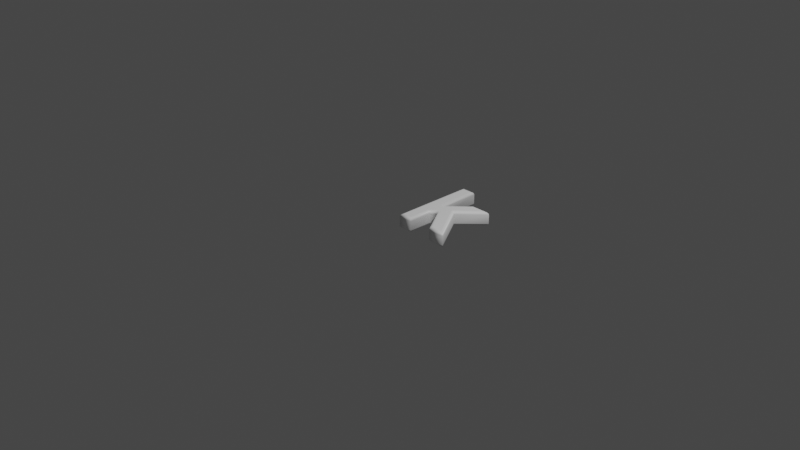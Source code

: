# Source: 107.blend  (saved by Blender 2.83.19; exported with 4.5.12 LTS)
import bpy
from mathutils import Matrix  # noqa: F401  (used for matrix-valued properties, if any)

bpy.ops.wm.read_factory_settings(use_empty=True)
scene = bpy.context.scene
scene.name = 'Scene'

# ---- collections
col_collection = bpy.data.collections.new('Collection'); scene.collection.children.link(col_collection)

# ---- materials (node trees are filled in below, after node groups)
mat_material = bpy.data.materials.new('Material')
mat_material.alpha_threshold = 0.0
mat_material.use_transparent_shadow = False
mat_material.line_color = (0.0, 0.0, 0.0, 1.0)

# ---- material node trees
mat_material.use_nodes = True; mat_material.node_tree.nodes.clear()
_N = mat_material.node_tree.nodes; _L = mat_material.node_tree.links
n0 = _N.new('ShaderNodeOutputMaterial'); n0.name = 'Material Output'; n0.location = (300, 300)
n1 = _N.new('ShaderNodeBsdfPrincipled'); n1.name = 'Principled BSDF'; n1.location = (10, 300)
n1.distribution = 'GGX'
n1.subsurface_method = 'BURLEY'
n1.inputs[0].default_value = (1.0, 1.0, 1.0, 1.0)
n1.inputs[2].default_value = 0.4
n1.inputs[3].default_value = 1.45
n1.inputs[27].default_value = (0.0, 0.0, 0.0, 1.0)
n1.inputs[28].default_value = 1.0
_L.new(n1.outputs[0], n0.inputs[0])
n0.is_active_output = True

# ---- world
world_world = bpy.data.worlds.new('World'); scene.world = world_world
world_world.use_nodes = True; world_world.node_tree.nodes.clear()
_N = world_world.node_tree.nodes; _L = world_world.node_tree.links
n0 = _N.new('ShaderNodeOutputWorld'); n0.name = 'World Output'; n0.location = (300, 300)
n1 = _N.new('ShaderNodeBackground'); n1.name = 'Background'; n1.location = (10, 300)
n1.inputs[0].default_value = (0.05088, 0.05088, 0.05088, 1.0)
_L.new(n1.outputs[0], n0.inputs[0])
n0.is_active_output = True
world_world.color = (0.05088, 0.05088, 0.05088)
world_world.use_sun_shadow = False
world_world.sun_shadow_jitter_overblur = 0.0

# ---- cameras
cam_camera = bpy.data.cameras.new('Camera')
cam_camera.clip_end = 100.0
cam_camera.ortho_scale = 7.314

# ---- lights
light_light = bpy.data.lights.new('Light', 'POINT')
light_light.transmission_factor = 0.0
light_light.energy = 1000.0
light_light.shadow_soft_size = 0.1
light_light.shadow_maximum_resolution = 0.006
light_light.use_absolute_resolution = True

# ---- meshes
me_107 = bpy.data.meshes.new('107')
me_107.from_pydata([(0.07109, 0.8637, 0.08), (0.1694, 0.8637, 0.08), (0.1694, 0.3578, 0.08), (0.4325, 0.6209, 0.08), (0.5592, 0.6209, 0.08), (0.3436, 0.4064, 0.08), (0.5972, 1.311e-09, 0.08), (0.4751, 1.311e-09, 0.08), (0.2654, 0.3365, 0.08), (0.1694, 0.2417, 0.08), (0.1694, 1.311e-09, 0.08), (0.07109, 1.311e-09, 0.08), (0.07109, 0.8637, -0.08), (0.1694, 0.8637, -0.08), (0.1694, 0.3578, -0.08), (0.4325, 0.6209, -0.08), (0.5592, 0.6209, -0.08), (0.3436, 0.4064, -0.08), (0.5972, -3.577e-10, -0.08), (0.4751, -3.577e-10, -0.08), (0.2654, 0.3365, -0.08), (0.1694, 0.2417, -0.08), (0.1694, -3.577e-10, -0.08), (0.07109, -3.577e-10, -0.08), (0.07109, 0.8637, -0.08), (0.05961, 0.8752, -0.07772), (0.04988, 0.885, -0.07121), (0.04337, 0.8915, -0.06148), (0.04109, 0.8937, -0.05), (0.04109, 0.8937, 0.05), (0.04337, 0.8915, 0.06148), (0.04988, 0.885, 0.07121), (0.05961, 0.8752, 0.07772), (0.07109, 0.8637, 0.08), (0.1694, 0.8637, -0.08), (0.1809, 0.8752, -0.07772), (0.1906, 0.885, -0.07121), (0.1971, 0.8915, -0.06148), (0.1994, 0.8937, -0.05), (0.1994, 0.8937, 0.05), (0.1971, 0.8915, 0.06148), (0.1906, 0.885, 0.07121), (0.1809, 0.8752, 0.07772), (0.1694, 0.8637, 0.08), (0.1694, 0.3578, -0.08), (0.1809, 0.3855, -0.07772), (0.1906, 0.409, -0.07121), (0.1971, 0.4247, -0.06148), (0.1994, 0.4302, -0.05), (0.1994, 0.4302, 0.05), (0.1971, 0.4247, 0.06148), (0.1906, 0.409, 0.07121), (0.1809, 0.3855, 0.07772), (0.1694, 0.3578, 0.08), (0.4325, 0.6209, -0.08), (0.4277, 0.6323, -0.07772), (0.4237, 0.6421, -0.07121), (0.421, 0.6486, -0.06148), (0.42, 0.6509, -0.05), (0.42, 0.6509, 0.05), (0.421, 0.6486, 0.06148), (0.4237, 0.6421, 0.07121), (0.4277, 0.6323, 0.07772), (0.4325, 0.6209, 0.08), (0.5592, 0.6209, -0.08), (0.5871, 0.6323, -0.07772), (0.6107, 0.6421, -0.07121), (0.6264, 0.6486, -0.06148), (0.632, 0.6509, -0.05), (0.632, 0.6509, 0.05), (0.6264, 0.6486, 0.06148), (0.6107, 0.6421, 0.07121), (0.5871, 0.6323, 0.07772), (0.5592, 0.6209, 0.08), (0.3436, 0.4064, -0.08), (0.3582, 0.4047, -0.07772), (0.3706, 0.4033, -0.07121), (0.3788, 0.4023, -0.06148), (0.3817, 0.402, -0.05), (0.3817, 0.402, 0.05), (0.3788, 0.4023, 0.06148), (0.3706, 0.4033, 0.07121), (0.3582, 0.4047, 0.07772), (0.3436, 0.4064, 0.08), (0.5972, -3.577e-10, -0.08), (0.6179, -0.01148, -0.07772), (0.6354, -0.02121, -0.07121), (0.6471, -0.02772, -0.06148), (0.6512, -0.03, -0.05), (0.6512, -0.03, 0.05), (0.6471, -0.02772, 0.06148), (0.6354, -0.02121, 0.07121), (0.6179, -0.01148, 0.07772), (0.5972, 1.311e-09, 0.08), (0.4751, -3.577e-10, -0.08), (0.4687, -0.01148, -0.07772), (0.4633, -0.02121, -0.07121), (0.4597, -0.02772, -0.06148), (0.4585, -0.03, -0.05), (0.4585, -0.03, 0.05), (0.4597, -0.02772, 0.06148), (0.4633, -0.02121, 0.07121), (0.4687, -0.01148, 0.07772), (0.4751, 1.311e-09, 0.08), (0.2654, 0.3365, -0.08), (0.2633, 0.3182, -0.07772), (0.2614, 0.3028, -0.07121), (0.2602, 0.2924, -0.06148), (0.2598, 0.2888, -0.05), (0.2598, 0.2888, 0.05), (0.2602, 0.2924, 0.06148), (0.2614, 0.3028, 0.07121), (0.2633, 0.3182, 0.07772), (0.2654, 0.3365, 0.08), (0.1694, 0.2417, -0.08), (0.1809, 0.2369, -0.07772), (0.1906, 0.2328, -0.07121), (0.1971, 0.2301, -0.06148), (0.1994, 0.2292, -0.05), (0.1994, 0.2292, 0.05), (0.1971, 0.2301, 0.06148), (0.1906, 0.2328, 0.07121), (0.1809, 0.2369, 0.07772), (0.1694, 0.2417, 0.08), (0.1694, -3.577e-10, -0.08), (0.1809, -0.01148, -0.07772), (0.1906, -0.02121, -0.07121), (0.1971, -0.02772, -0.06148), (0.1994, -0.03, -0.05), (0.1994, -0.03, 0.05), (0.1971, -0.02772, 0.06148), (0.1906, -0.02121, 0.07121), (0.1809, -0.01148, 0.07772), (0.1694, 1.311e-09, 0.08), (0.07109, -3.577e-10, -0.08), (0.05961, -0.01148, -0.07772), (0.04988, -0.02121, -0.07121), (0.04337, -0.02772, -0.06148), (0.04109, -0.03, -0.05), (0.04109, -0.03, 0.05), (0.04337, -0.02772, 0.06148), (0.04988, -0.02121, 0.07121), (0.05961, -0.01148, 0.07772), (0.07109, 1.311e-09, 0.08)], [], [(11, 1, 0), (11, 2, 1), (2, 4, 3), (2, 5, 4), (2, 8, 5), (8, 6, 5), (11, 9, 2), (9, 8, 2), (7, 6, 8), (11, 10, 9), (13, 23, 12), (14, 23, 13), (16, 14, 15), (17, 14, 16), (20, 14, 17), (18, 20, 17), (21, 23, 14), (20, 21, 14), (18, 19, 20), (22, 23, 21), (25, 35, 34, 24), (26, 36, 35, 25), (27, 37, 36, 26), (28, 38, 37, 27), (29, 39, 38, 28), (30, 40, 39, 29), (31, 41, 40, 30), (32, 42, 41, 31), (33, 43, 42, 32), (35, 45, 44, 34), (36, 46, 45, 35), (37, 47, 46, 36), (38, 48, 47, 37), (39, 49, 48, 38), (40, 50, 49, 39), (41, 51, 50, 40), (42, 52, 51, 41), (43, 53, 52, 42), (45, 55, 54, 44), (46, 56, 55, 45), (47, 57, 56, 46), (48, 58, 57, 47), (49, 59, 58, 48), (50, 60, 59, 49), (51, 61, 60, 50), (52, 62, 61, 51), (53, 63, 62, 52), (55, 65, 64, 54), (56, 66, 65, 55), (57, 67, 66, 56), (58, 68, 67, 57), (59, 69, 68, 58), (60, 70, 69, 59), (61, 71, 70, 60), (62, 72, 71, 61), (63, 73, 72, 62), (65, 75, 74, 64), (66, 76, 75, 65), (67, 77, 76, 66), (68, 78, 77, 67), (69, 79, 78, 68), (70, 80, 79, 69), (71, 81, 80, 70), (72, 82, 81, 71), (73, 83, 82, 72), (75, 85, 84, 74), (76, 86, 85, 75), (77, 87, 86, 76), (78, 88, 87, 77), (79, 89, 88, 78), (80, 90, 89, 79), (81, 91, 90, 80), (82, 92, 91, 81), (83, 93, 92, 82), (85, 95, 94, 84), (86, 96, 95, 85), (87, 97, 96, 86), (88, 98, 97, 87), (89, 99, 98, 88), (90, 100, 99, 89), (91, 101, 100, 90), (92, 102, 101, 91), (93, 103, 102, 92), (95, 105, 104, 94), (96, 106, 105, 95), (97, 107, 106, 96), (98, 108, 107, 97), (99, 109, 108, 98), (100, 110, 109, 99), (101, 111, 110, 100), (102, 112, 111, 101), (103, 113, 112, 102), (105, 115, 114, 104), (106, 116, 115, 105), (107, 117, 116, 106), (108, 118, 117, 107), (109, 119, 118, 108), (110, 120, 119, 109), (111, 121, 120, 110), (112, 122, 121, 111), (113, 123, 122, 112), (115, 125, 124, 114), (116, 126, 125, 115), (117, 127, 126, 116), (118, 128, 127, 117), (119, 129, 128, 118), (120, 130, 129, 119), (121, 131, 130, 120), (122, 132, 131, 121), (123, 133, 132, 122), (125, 135, 134, 124), (126, 136, 135, 125), (127, 137, 136, 126), (128, 138, 137, 127), (129, 139, 138, 128), (130, 140, 139, 129), (131, 141, 140, 130), (132, 142, 141, 131), (133, 143, 142, 132), (135, 25, 24, 134), (136, 26, 25, 135), (137, 27, 26, 136), (138, 28, 27, 137), (139, 29, 28, 138), (140, 30, 29, 139), (141, 31, 30, 140), (142, 32, 31, 141), (143, 33, 32, 142)])
me_107.polygons.foreach_set('use_smooth', [0, 0, 0, 0, 0, 0, 0, 0, 0, 0, 0, 0, 0, 0, 0, 0, 0, 0, 0, 0, 1, 1, 1, 1, 1, 1, 1, 1, 1, 1, 1, 1, 1, 1, 1, 1, 1, 1, 1, 1, 1, 1, 1, 1, 1, 1, 1, 1, 1, 1, 1, 1, 1, 1, 1, 1, 1, 1, 1, 1, 1, 1, 1, 1, 1, 1, 1, 1, 1, 1, 1, 1, 1, 1, 1, 1, 1, 1, 1, 1, 1, 1, 1, 1, 1, 1, 1, 1, 1, 1, 1, 1, 1, 1, 1, 1, 1, 1, 1, 1, 1, 1, 1, 1, 1, 1, 1, 1, 1, 1, 1, 1, 1, 1, 1, 1, 1, 1, 1, 1, 1, 1, 1, 1, 1, 1, 1, 1])
_uv = me_107.uv_layers.new(name='UVMap')
_uv.uv.foreach_set('vector', [0.5093, 0.7897, 0.9999, 0.7338, 0.9999, 0.7897, 0.5093, 0.7897, 0.7126, 0.7338, 0.9999, 0.7338, 0.7126, 0.7338, 0.8619, 0.5125, 0.8619, 0.5845, 0.7126, 0.7338, 0.7401, 0.6349, 0.8619, 0.5125, 0.7126, 0.7338, 0.7004, 0.6793, 0.7401, 0.6349, 0.7004, 0.6793, 0.5093, 0.4909, 0.7401, 0.6349, 0.5093, 0.7897, 0.6466, 0.7338, 0.7126, 0.7338, 0.6466, 0.7338, 0.7004, 0.6793, 0.7126, 0.7338, 0.5093, 0.5602, 0.5093, 0.4909, 0.7004, 0.6793, 0.5093, 0.7897, 0.5093, 0.7338, 0.6466, 0.7338, 0.7522, 0.4907, 0.8081, 0.0001392, 0.8081, 0.4907, 0.7522, 0.2033, 0.8081, 0.0001392, 0.7522, 0.4907, 0.5309, 0.3527, 0.7522, 0.2033, 0.6029, 0.3527, 0.6533, 0.2309, 0.7522, 0.2033, 0.5309, 0.3527, 0.6977, 0.1912, 0.7522, 0.2033, 0.6533, 0.2309, 0.5093, 0.0001399, 0.6977, 0.1912, 0.6533, 0.2309, 0.7522, 0.1374, 0.8081, 0.0001392, 0.7522, 0.2033, 0.6977, 0.1912, 0.7522, 0.1374, 0.7522, 0.2033, 0.5093, 0.0001399, 0.5787, 0.0001399, 0.6977, 0.1912, 0.7522, 0.0001392, 0.8081, 0.0001392, 0.7522, 0.1374, 0.4956, 0.07258, 0.3475, 0.01437, 0.3483, 0.0001392, 0.5091, 0.06122, 0.4837, 0.08217, 0.347, 0.02558, 0.3475, 0.01437, 0.4956, 0.07258, 0.473, 0.09038, 0.3465, 0.03485, 0.347, 0.02558, 0.4837, 0.08217, 0.4631, 0.09718, 0.3459, 0.04341, 0.3465, 0.03485, 0.473, 0.09038, 0.4182, 0.1485, 0.3305, 0.1362, 0.3459, 0.04341, 0.4631, 0.09718, 0.4101, 0.1564, 0.3355, 0.1453, 0.3305, 0.1362, 0.4182, 0.1485, 0.4023, 0.1638, 0.3405, 0.1539, 0.3355, 0.1453, 0.4101, 0.1564, 0.3951, 0.1708, 0.3459, 0.1621, 0.3405, 0.1539, 0.4023, 0.1638, 0.388, 0.1775, 0.3518, 0.17, 0.3459, 0.1621, 0.3951, 0.1708, 0.3475, 0.01437, 0.01329, 0.2545, 0.0001392, 0.2494, 0.3483, 0.0001392, 0.347, 0.02558, 0.02816, 0.2602, 0.01329, 0.2545, 0.3475, 0.01437, 0.3465, 0.03485, 0.04393, 0.2662, 0.02816, 0.2602, 0.347, 0.02558, 0.3459, 0.04341, 0.05988, 0.2717, 0.04393, 0.2662, 0.3465, 0.03485, 0.3305, 0.1362, 0.3026, 0.4929, 0.05988, 0.2717, 0.3459, 0.04341, 0.3355, 0.1453, 0.3096, 0.5017, 0.3026, 0.4929, 0.3305, 0.1362, 0.3405, 0.1539, 0.3167, 0.5106, 0.3096, 0.5017, 0.3355, 0.1453, 0.3459, 0.1621, 0.3233, 0.5193, 0.3167, 0.5106, 0.3405, 0.1539, 0.3518, 0.17, 0.329, 0.5273, 0.3233, 0.5193, 0.3459, 0.1621, 0.01329, 0.2545, 0.06978, 0.5766, 0.06585, 0.5792, 0.0001392, 0.2494, 0.02816, 0.2602, 0.07343, 0.5741, 0.06978, 0.5766, 0.01329, 0.2545, 0.04393, 0.2662, 0.07679, 0.572, 0.07343, 0.5741, 0.02816, 0.2602, 0.05988, 0.2717, 0.08019, 0.57, 0.07679, 0.572, 0.04393, 0.2662, 0.3026, 0.4929, 0.1143, 0.5751, 0.08019, 0.57, 0.05988, 0.2717, 0.3096, 0.5017, 0.118, 0.5774, 0.1143, 0.5751, 0.3026, 0.4929, 0.3167, 0.5106, 0.1214, 0.5798, 0.118, 0.5774, 0.3096, 0.5017, 0.3233, 0.5193, 0.1247, 0.5826, 0.1214, 0.5798, 0.3167, 0.5106, 0.329, 0.5273, 0.1277, 0.5856, 0.1247, 0.5826, 0.3233, 0.5193, 0.06978, 0.5766, 0.1103, 0.5976, 0.1066, 0.6003, 0.06585, 0.5792, 0.07343, 0.5741, 0.1129, 0.5958, 0.1103, 0.5976, 0.06978, 0.5766, 0.07679, 0.572, 0.1149, 0.5945, 0.1129, 0.5958, 0.07343, 0.5741, 0.08019, 0.57, 0.1168, 0.5933, 0.1149, 0.5945, 0.07679, 0.572, 0.1143, 0.5751, 0.1031, 0.6021, 0.1168, 0.5933, 0.08019, 0.57, 0.118, 0.5774, 0.1061, 0.6015, 0.1031, 0.6021, 0.1143, 0.5751, 0.1214, 0.5798, 0.1091, 0.6009, 0.1061, 0.6015, 0.118, 0.5774, 0.1247, 0.5826, 0.1124, 0.6002, 0.1091, 0.6009, 0.1214, 0.5798, 0.1277, 0.5856, 0.1163, 0.5993, 0.1124, 0.6002, 0.1247, 0.5826, 0.1103, 0.5976, 0.1251, 0.6888, 0.1218, 0.6911, 0.1066, 0.6003, 0.1129, 0.5958, 0.1287, 0.6863, 0.1251, 0.6888, 0.1103, 0.5976, 0.1149, 0.5945, 0.1324, 0.6836, 0.1287, 0.6863, 0.1129, 0.5958, 0.1168, 0.5933, 0.1362, 0.6808, 0.1324, 0.6836, 0.1149, 0.5945, 0.1031, 0.6021, 0.1878, 0.6344, 0.1362, 0.6808, 0.1168, 0.5933, 0.1061, 0.6015, 0.1902, 0.6332, 0.1878, 0.6344, 0.1031, 0.6021, 0.1091, 0.6009, 0.1925, 0.6322, 0.1902, 0.6332, 0.1061, 0.6015, 0.1124, 0.6002, 0.1949, 0.6314, 0.1925, 0.6322, 0.1091, 0.6009, 0.1163, 0.5993, 0.1973, 0.6306, 0.1949, 0.6314, 0.1124, 0.6002, 0.1251, 0.6888, 0.2548, 0.7666, 0.257, 0.7716, 0.1218, 0.6911, 0.1287, 0.6863, 0.2526, 0.7632, 0.2548, 0.7666, 0.1251, 0.6888, 0.1324, 0.6836, 0.2503, 0.7608, 0.2526, 0.7632, 0.1287, 0.6863, 0.1362, 0.6808, 0.2477, 0.759, 0.2503, 0.7608, 0.1324, 0.6836, 0.1878, 0.6344, 0.249, 0.7612, 0.2477, 0.759, 0.1362, 0.6808, 0.1902, 0.6332, 0.2449, 0.7527, 0.249, 0.7612, 0.1878, 0.6344, 0.1925, 0.6322, 0.2409, 0.7445, 0.2449, 0.7527, 0.1902, 0.6332, 0.1949, 0.6314, 0.2369, 0.7362, 0.2409, 0.7445, 0.1925, 0.6322, 0.1973, 0.6306, 0.233, 0.7277, 0.2369, 0.7362, 0.1949, 0.6314, 0.2548, 0.7666, 0.3469, 0.7078, 0.3535, 0.7098, 0.257, 0.7716, 0.2526, 0.7632, 0.3414, 0.7054, 0.3469, 0.7078, 0.2548, 0.7666, 0.2503, 0.7608, 0.3368, 0.7029, 0.3414, 0.7054, 0.2526, 0.7632, 0.2477, 0.759, 0.3326, 0.7001, 0.3368, 0.7029, 0.2503, 0.7608, 0.249, 0.7612, 0.2491, 0.6721, 0.3326, 0.7001, 0.2477, 0.759, 0.2449, 0.7527, 0.2453, 0.6827, 0.2491, 0.6721, 0.249, 0.7612, 0.2409, 0.7445, 0.2422, 0.6926, 0.2453, 0.6827, 0.2449, 0.7527, 0.2369, 0.7362, 0.2398, 0.7022, 0.2422, 0.6926, 0.2409, 0.7445, 0.233, 0.7277, 0.2381, 0.7115, 0.2398, 0.7022, 0.2369, 0.7362, 0.3469, 0.7078, 0.3241, 0.691, 0.323, 0.6908, 0.3535, 0.7098, 0.3414, 0.7054, 0.3252, 0.6909, 0.3241, 0.691, 0.3469, 0.7078, 0.3368, 0.7029, 0.3262, 0.6906, 0.3252, 0.6909, 0.3414, 0.7054, 0.3326, 0.7001, 0.327, 0.6901, 0.3262, 0.6906, 0.3368, 0.7029, 0.2491, 0.6721, 0.2982, 0.6796, 0.327, 0.6901, 0.3326, 0.7001, 0.2453, 0.6827, 0.2904, 0.6644, 0.2982, 0.6796, 0.2491, 0.6721, 0.2422, 0.6926, 0.2831, 0.6489, 0.2904, 0.6644, 0.2453, 0.6827, 0.2398, 0.7022, 0.2763, 0.6333, 0.2831, 0.6489, 0.2422, 0.6926, 0.2381, 0.7115, 0.2699, 0.6178, 0.2763, 0.6333, 0.2398, 0.7022, 0.3241, 0.691, 0.3387, 0.707, 0.3379, 0.7095, 0.323, 0.6908, 0.3252, 0.6909, 0.3395, 0.7045, 0.3387, 0.707, 0.3241, 0.691, 0.3262, 0.6906, 0.3401, 0.7021, 0.3395, 0.7045, 0.3252, 0.6909, 0.327, 0.6901, 0.3407, 0.6997, 0.3401, 0.7021, 0.3262, 0.6906, 0.2982, 0.6796, 0.3295, 0.6552, 0.3407, 0.6997, 0.327, 0.6901, 0.2904, 0.6644, 0.3299, 0.6477, 0.3295, 0.6552, 0.2982, 0.6796, 0.2831, 0.6489, 0.33, 0.6398, 0.3299, 0.6477, 0.2904, 0.6644, 0.2763, 0.6333, 0.33, 0.6314, 0.33, 0.6398, 0.2831, 0.6489, 0.2699, 0.6178, 0.3298, 0.6228, 0.33, 0.6314, 0.2763, 0.6333, 0.3387, 0.707, 0.4117, 0.7114, 0.4131, 0.7198, 0.3379, 0.7095, 0.3395, 0.7045, 0.4101, 0.7049, 0.4117, 0.7114, 0.3387, 0.707, 0.3401, 0.7021, 0.4083, 0.6993, 0.4101, 0.7049, 0.3395, 0.7045, 0.3407, 0.6997, 0.4066, 0.6944, 0.4083, 0.6993, 0.3401, 0.7021, 0.3295, 0.6552, 0.3938, 0.6705, 0.4066, 0.6944, 0.3407, 0.6997, 0.3299, 0.6477, 0.3998, 0.6667, 0.3938, 0.6705, 0.3295, 0.6552, 0.33, 0.6398, 0.4057, 0.6636, 0.3998, 0.6667, 0.3299, 0.6477, 0.33, 0.6314, 0.4115, 0.661, 0.4057, 0.6636, 0.33, 0.6398, 0.3298, 0.6228, 0.4177, 0.6586, 0.4115, 0.661, 0.33, 0.6314, 0.4117, 0.7114, 0.5009, 0.6766, 0.5091, 0.683, 0.4131, 0.7198, 0.4101, 0.7049, 0.4932, 0.6712, 0.5009, 0.6766, 0.4117, 0.7114, 0.4083, 0.6993, 0.4859, 0.6665, 0.4932, 0.6712, 0.4101, 0.7049, 0.4066, 0.6944, 0.479, 0.6626, 0.4859, 0.6665, 0.4083, 0.6993, 0.3938, 0.6705, 0.4402, 0.6434, 0.479, 0.6626, 0.4066, 0.6944, 0.3998, 0.6667, 0.4381, 0.6444, 0.4402, 0.6434, 0.3938, 0.6705, 0.4057, 0.6636, 0.4363, 0.6454, 0.4381, 0.6444, 0.3998, 0.6667, 0.4115, 0.661, 0.4348, 0.6463, 0.4363, 0.6454, 0.4057, 0.6636, 0.4177, 0.6586, 0.4391, 0.6494, 0.4348, 0.6463, 0.4115, 0.661, 0.5009, 0.6766, 0.4956, 0.07258, 0.5091, 0.06122, 0.5091, 0.683, 0.4932, 0.6712, 0.4837, 0.08217, 0.4956, 0.07258, 0.5009, 0.6766, 0.4859, 0.6665, 0.473, 0.09038, 0.4837, 0.08217, 0.4932, 0.6712, 0.479, 0.6626, 0.4631, 0.09718, 0.473, 0.09038, 0.4859, 0.6665, 0.4402, 0.6434, 0.4182, 0.1485, 0.4631, 0.09718, 0.479, 0.6626, 0.4381, 0.6444, 0.4101, 0.1564, 0.4182, 0.1485, 0.4402, 0.6434, 0.4363, 0.6454, 0.4023, 0.1638, 0.4101, 0.1564, 0.4381, 0.6444, 0.4348, 0.6463, 0.3951, 0.1708, 0.4023, 0.1638, 0.4363, 0.6454, 0.4391, 0.6494, 0.388, 0.1775, 0.3951, 0.1708, 0.4348, 0.6463])
me_107.materials.append(mat_material)
me_107.use_remesh_fix_poles = True
me_107.use_remesh_preserve_attributes = False
me_107.use_mirror_vertex_groups = False
me_107.update()

# ---- objects
ob_light = bpy.data.objects.new('Light', light_light)
ob_camera = bpy.data.objects.new('Camera', cam_camera)
ob_107 = bpy.data.objects.new('107', me_107)

# ---- transforms, parenting, visibility, modifiers, constraints
ob_light.location = (4.076, 1.005, 5.904)
ob_light.rotation_euler = (0.6503, 0.05522, 1.866)
ob_light.lock_rotations_4d = False
ob_light.empty_display_type = 'ARROWS'
ob_light.color = (0.0, 0.0, 0.0, 0.0)
ob_light.lineart.crease_threshold = 0.0
ob_camera.location = (7.359, -6.926, 4.958)
ob_camera.rotation_euler = (1.109, 0.0, 0.8149)
ob_camera.lock_rotations_4d = False
ob_camera.empty_display_type = 'ARROWS'
ob_camera.color = (0.0, 0.0, 0.0, 0.0)
ob_camera.display_type = 'WIRE'
ob_camera.lineart.crease_threshold = 0.0
ob_107.location = (0.0, 0.0, 0.0)
ob_107.lineart.crease_threshold = 0.0

# ---- collection membership
col_collection.objects.link(ob_light)
col_collection.objects.link(ob_camera)
col_collection.objects.link(ob_107)

# ---- scene / render settings (as saved in the file)
scene.camera = ob_camera
scene.frame_start = 1; scene.frame_end = 250; scene.frame_set(1)
scene.render.engine = 'BLENDER_EEVEE_NEXT'
scene.cycles.use_denoising = False
scene.cycles.samples = 128
scene.cycles.sampling_pattern = 'TABULATED_SOBOL'
scene.cycles.use_adaptive_sampling = False
scene.cycles.use_light_tree = False
scene.view_settings.view_transform = 'Filmic'
bpy.context.view_layer.update()
